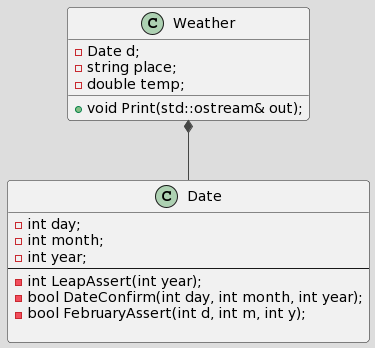

The diagram above was rendered by PlantUML. Its source (embedded in the PNG):
@startuml
!theme toy

skin rose



class Weather {
  -Date d;
  -string place;
  -double temp;
  +void Print(std::ostream& out);
}

class Date {
  -int day;
  -int month;
  -int year;
  --
  -int LeapAssert(int year);
  -bool DateConfirm(int day, int month, int year);
  -bool FebruaryAssert(int d, int m, int y);

}
Weather *-down- Date
@enduml